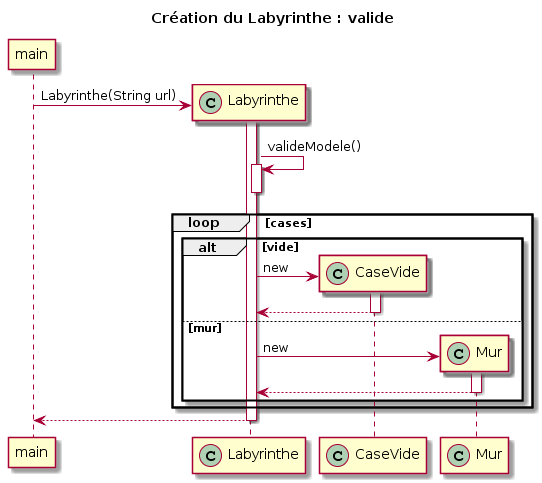

The diagram above was rendered by PlantUML. Its source (embedded in the PNG):
@startuml
title Création du Labyrinthe : valide
participant main
participant Labyrinthe << (C,#ADD1B2) >>
participant CaseVide << (C,#ADD1B2) >>
participant Mur << (C,#ADD1B2) >>

create Labyrinthe
main -> Labyrinthe : Labyrinthe(String url)
activate Labyrinthe

Labyrinthe -> Labyrinthe : valideModele()
activate Labyrinthe
deactivate Labyrinthe

loop cases
alt vide
create CaseVide
Labyrinthe -> CaseVide : new
activate CaseVide
CaseVide --> Labyrinthe
deactivate CaseVide
else mur
create Mur
Labyrinthe -> Mur : new
activate Mur
Mur --> Labyrinthe
deactivate Mur
end
end
Labyrinthe --> main
deactivate Labyrinthe
@enduml